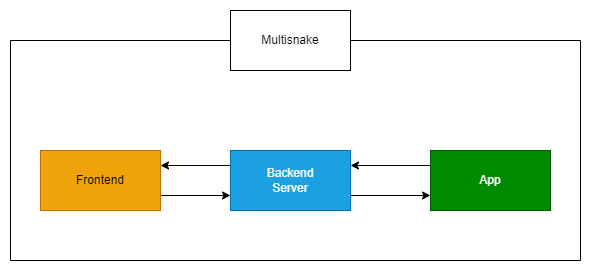

The diagram above was exported from draw.io. Its source (the exported page's mxGraphModel, read from the mxfile embedded in the PNG):
<mxGraphModel dx="1434" dy="844" grid="1" gridSize="10" guides="1" tooltips="1" connect="1" arrows="1" fold="1" page="1" pageScale="1" pageWidth="827" pageHeight="1169" math="0" shadow="0">
  <root>
    <mxCell id="0" />
    <mxCell id="1" parent="0" />
    <mxCell id="2hCaJ0rQfDtCGdvHkaVs-1" value="Multisnake" style="rounded=0;whiteSpace=wrap;html=1;" vertex="1" parent="1">
      <mxGeometry x="330" y="150" width="120" height="60" as="geometry" />
    </mxCell>
    <mxCell id="2hCaJ0rQfDtCGdvHkaVs-5" style="edgeStyle=orthogonalEdgeStyle;rounded=0;orthogonalLoop=1;jettySize=auto;html=1;exitX=1;exitY=0.75;exitDx=0;exitDy=0;entryX=0;entryY=0.75;entryDx=0;entryDy=0;" edge="1" parent="1" source="2hCaJ0rQfDtCGdvHkaVs-2" target="2hCaJ0rQfDtCGdvHkaVs-3">
      <mxGeometry relative="1" as="geometry" />
    </mxCell>
    <mxCell id="2hCaJ0rQfDtCGdvHkaVs-2" value="Frontend" style="rounded=0;whiteSpace=wrap;html=1;fillColor=#f0a30a;fontColor=#000000;strokeColor=#BD7000;" vertex="1" parent="1">
      <mxGeometry x="140" y="290" width="120" height="60" as="geometry" />
    </mxCell>
    <mxCell id="2hCaJ0rQfDtCGdvHkaVs-6" style="edgeStyle=orthogonalEdgeStyle;rounded=0;orthogonalLoop=1;jettySize=auto;html=1;exitX=0;exitY=0.25;exitDx=0;exitDy=0;entryX=1;entryY=0.25;entryDx=0;entryDy=0;" edge="1" parent="1" source="2hCaJ0rQfDtCGdvHkaVs-3" target="2hCaJ0rQfDtCGdvHkaVs-2">
      <mxGeometry relative="1" as="geometry" />
    </mxCell>
    <mxCell id="2hCaJ0rQfDtCGdvHkaVs-7" style="edgeStyle=orthogonalEdgeStyle;rounded=0;orthogonalLoop=1;jettySize=auto;html=1;exitX=1;exitY=0.75;exitDx=0;exitDy=0;entryX=0;entryY=0.75;entryDx=0;entryDy=0;" edge="1" parent="1" source="2hCaJ0rQfDtCGdvHkaVs-3" target="2hCaJ0rQfDtCGdvHkaVs-4">
      <mxGeometry relative="1" as="geometry" />
    </mxCell>
    <mxCell id="2hCaJ0rQfDtCGdvHkaVs-3" value="Backend&lt;div&gt;Server&lt;/div&gt;" style="rounded=0;whiteSpace=wrap;html=1;fillColor=#1ba1e2;fontColor=#ffffff;strokeColor=#006EAF;" vertex="1" parent="1">
      <mxGeometry x="330" y="290" width="120" height="60" as="geometry" />
    </mxCell>
    <mxCell id="2hCaJ0rQfDtCGdvHkaVs-8" style="edgeStyle=orthogonalEdgeStyle;rounded=0;orthogonalLoop=1;jettySize=auto;html=1;exitX=0;exitY=0.25;exitDx=0;exitDy=0;entryX=1;entryY=0.25;entryDx=0;entryDy=0;" edge="1" parent="1" source="2hCaJ0rQfDtCGdvHkaVs-4" target="2hCaJ0rQfDtCGdvHkaVs-3">
      <mxGeometry relative="1" as="geometry" />
    </mxCell>
    <mxCell id="2hCaJ0rQfDtCGdvHkaVs-4" value="App" style="rounded=0;whiteSpace=wrap;html=1;fillColor=#008a00;fontColor=#ffffff;strokeColor=#005700;" vertex="1" parent="1">
      <mxGeometry x="530" y="290" width="120" height="60" as="geometry" />
    </mxCell>
    <mxCell id="2hCaJ0rQfDtCGdvHkaVs-11" value="" style="endArrow=none;html=1;rounded=0;entryX=0;entryY=0.5;entryDx=0;entryDy=0;" edge="1" parent="1" target="2hCaJ0rQfDtCGdvHkaVs-1">
      <mxGeometry width="50" height="50" relative="1" as="geometry">
        <mxPoint x="110" y="180" as="sourcePoint" />
        <mxPoint x="230" y="150" as="targetPoint" />
      </mxGeometry>
    </mxCell>
    <mxCell id="2hCaJ0rQfDtCGdvHkaVs-12" value="" style="endArrow=none;html=1;rounded=0;" edge="1" parent="1">
      <mxGeometry width="50" height="50" relative="1" as="geometry">
        <mxPoint x="110" y="180" as="sourcePoint" />
        <mxPoint x="110" y="400" as="targetPoint" />
      </mxGeometry>
    </mxCell>
    <mxCell id="2hCaJ0rQfDtCGdvHkaVs-13" value="" style="endArrow=none;html=1;rounded=0;" edge="1" parent="1">
      <mxGeometry width="50" height="50" relative="1" as="geometry">
        <mxPoint x="680" y="400" as="sourcePoint" />
        <mxPoint x="110" y="400" as="targetPoint" />
      </mxGeometry>
    </mxCell>
    <mxCell id="2hCaJ0rQfDtCGdvHkaVs-14" value="" style="endArrow=none;html=1;rounded=0;" edge="1" parent="1">
      <mxGeometry width="50" height="50" relative="1" as="geometry">
        <mxPoint x="680" y="180" as="sourcePoint" />
        <mxPoint x="680" y="400" as="targetPoint" />
      </mxGeometry>
    </mxCell>
    <mxCell id="2hCaJ0rQfDtCGdvHkaVs-15" value="" style="endArrow=none;html=1;rounded=0;exitX=1;exitY=0.5;exitDx=0;exitDy=0;" edge="1" parent="1" source="2hCaJ0rQfDtCGdvHkaVs-1">
      <mxGeometry width="50" height="50" relative="1" as="geometry">
        <mxPoint x="460" y="179.5" as="sourcePoint" />
        <mxPoint x="680" y="180" as="targetPoint" />
      </mxGeometry>
    </mxCell>
  </root>
</mxGraphModel>